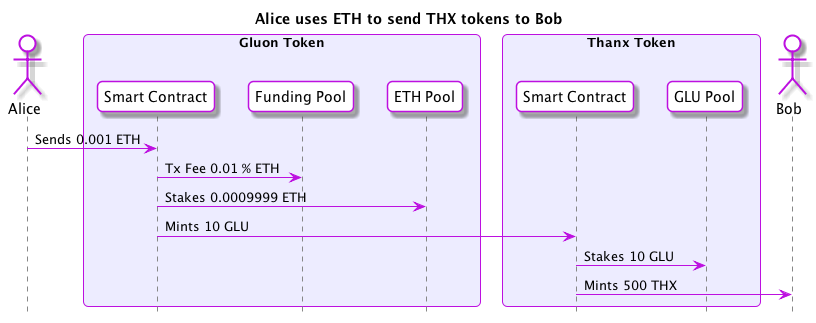

The diagram above was rendered by PlantUML. Its source (embedded in the PNG):
@startuml
skinparam roundcorner 10
skinparam BoxPadding 10
skinparam headerFontColor #BD10E0
skinparam headerFontSize 18
skinparam sequence {
  ArrowColor #BD10E0
  GroupBackgroundColor #BD10E0
  GroupBorderColor #EDECFF
  GroupHeaderFontColor #ffffff
  BoxBorderColor #BD10E0
  BoxBackgroundColor #EDECFF
  BoxPadding 10

  ParticipantBorderColor #BD10E0
  ParticipantBackgroundColor #ffffff
  ParticipantPadding 10

  ActorBorderColor #BD10E0
  ActorBackgroundColor #ffffff
  EntityBorderColor #BD10E0
  EntityBackgroundColor #ffffff
  DatabaseBorderColor #BD10E0
  DatabaseBackgroundColor #ffffff

  LifeLineBorderColor #878787
}

hide footbox
title Alice uses ETH to send THX tokens to Bob 
actor Alice
box "Gluon Token"
  participant "Smart Contract" as GluonSC
  participant "Funding Pool" as FundingPool
  participant "ETH Pool" as ETHPool
end box
box "Thanx Token"
  participant "Smart Contract" as ThanxSC
  participant "GLU Pool" as THXGLUPool
end box
actor Bob

Alice -> GluonSC : Sends 0.001 ETH
GluonSC -> FundingPool : Tx Fee 0.01 % ETH
GluonSC -> ETHPool : Stakes 0.0009999 ETH
GluonSC -> ThanxSC : Mints 10 GLU
ThanxSC -> THXGLUPool : Stakes 10 GLU
ThanxSC -> Bob : Mints 500 THX

@enduml